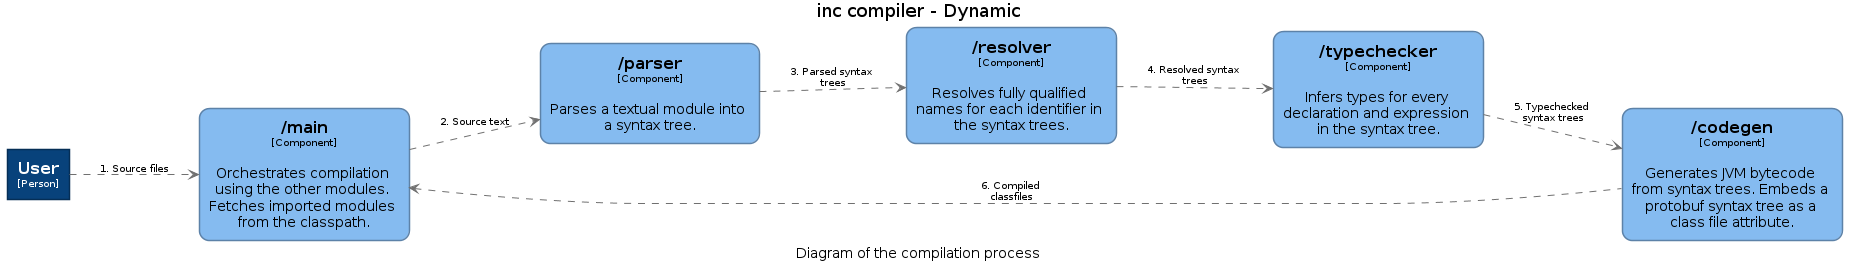

The diagram above was rendered by PlantUML. Its source (embedded in the PNG):
@startuml(id=Compilation)
title inc compiler - Dynamic
caption Diagram of the compilation process

skinparam {
  shadowing false
  arrowFontSize 10
  defaultTextAlignment center
  wrapWidth 200
  maxMessageSize 100
}
hide stereotype
skinparam rectangle<<1>> {
  BackgroundColor #08427b
  FontColor #ffffff
  BorderColor #052E56
}
skinparam rectangle<<6>> {
  BackgroundColor #85bbf0
  FontColor #000000
  BorderColor #5D82A8
  roundCorner 20
}
skinparam rectangle<<7>> {
  BackgroundColor #85bbf0
  FontColor #000000
  BorderColor #5D82A8
  roundCorner 20
}
skinparam rectangle<<8>> {
  BackgroundColor #85bbf0
  FontColor #000000
  BorderColor #5D82A8
  roundCorner 20
}
skinparam rectangle<<9>> {
  BackgroundColor #85bbf0
  FontColor #000000
  BorderColor #5D82A8
  roundCorner 20
}
skinparam rectangle<<10>> {
  BackgroundColor #85bbf0
  FontColor #000000
  BorderColor #5D82A8
  roundCorner 20
}
left to right direction

rectangle "==User\n<size:10>[Person]</size>" <<1>> as 1
rectangle "==/main\n<size:10>[Component]</size>\n\nOrchestrates compilation using the other modules. Fetches imported modules from the classpath." <<10>> as 10
rectangle "==/parser\n<size:10>[Component]</size>\n\nParses a textual module into a syntax tree." <<6>> as 6
rectangle "==/resolver\n<size:10>[Component]</size>\n\nResolves fully qualified names for each identifier in the syntax trees." <<7>> as 7
rectangle "==/typechecker\n<size:10>[Component]</size>\n\nInfers types for every declaration and expression in the syntax tree." <<8>> as 8
rectangle "==/codegen\n<size:10>[Component]</size>\n\nGenerates JVM bytecode from syntax trees. Embeds a protobuf syntax tree as a class file attribute." <<9>> as 9
1 .[#707070].> 10 : "1. Source files"
10 .[#707070].> 6 : "2. Source text"
6 .[#707070].> 7 : "3. Parsed syntax trees"
7 .[#707070].> 8 : "4. Resolved syntax trees"
8 .[#707070].> 9 : "5. Typechecked syntax trees"
10 <.[#707070]. 9 : "6. Compiled classfiles"
@enduml